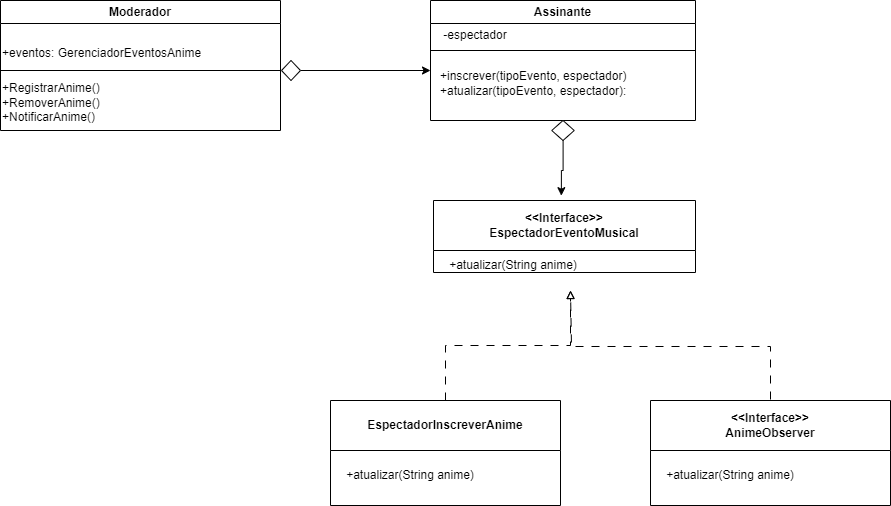

The diagram above was exported from draw.io. Its source (the exported page's mxGraphModel, read from the mxfile embedded in the PNG):
<mxGraphModel dx="371" dy="392" grid="0" gridSize="10" guides="1" tooltips="1" connect="1" arrows="1" fold="1" page="0" pageScale="1" pageWidth="827" pageHeight="1169" math="0" shadow="0">
  <root>
    <mxCell id="0" />
    <mxCell id="1" parent="0" />
    <mxCell id="P1H1AkAeuKNHXxYXO8IS-4" value="  Assinante " style="swimlane;whiteSpace=wrap;html=1;" parent="1" vertex="1">
      <mxGeometry x="440" y="80" width="265" height="120" as="geometry" />
    </mxCell>
    <mxCell id="P1H1AkAeuKNHXxYXO8IS-8" value="" style="endArrow=none;html=1;rounded=0;" parent="P1H1AkAeuKNHXxYXO8IS-4" edge="1">
      <mxGeometry width="50" height="50" relative="1" as="geometry">
        <mxPoint y="50" as="sourcePoint" />
        <mxPoint x="265" y="50" as="targetPoint" />
      </mxGeometry>
    </mxCell>
    <mxCell id="P1H1AkAeuKNHXxYXO8IS-6" value="-espectador" style="text;html=1;strokeColor=none;fillColor=none;align=center;verticalAlign=middle;whiteSpace=wrap;rounded=0;" parent="P1H1AkAeuKNHXxYXO8IS-4" vertex="1">
      <mxGeometry x="-10" y="20" width="110" height="30" as="geometry" />
    </mxCell>
    <mxCell id="P1H1AkAeuKNHXxYXO8IS-9" value="+inscrever(tipoEvento, espectador)&lt;br&gt;+atualizar(tipoEvento, espectador):" style="text;html=1;strokeColor=none;fillColor=none;align=left;verticalAlign=middle;whiteSpace=wrap;rounded=0;" parent="P1H1AkAeuKNHXxYXO8IS-4" vertex="1">
      <mxGeometry x="8" y="53" width="260" height="60" as="geometry" />
    </mxCell>
    <mxCell id="P1H1AkAeuKNHXxYXO8IS-5" value="&amp;lt;&amp;lt;Interface&amp;gt;&amp;gt;&lt;br style=&quot;border-color: var(--border-color);&quot;&gt;EspectadorEventoMusical" style="swimlane;whiteSpace=wrap;html=1;startSize=50;" parent="1" vertex="1">
      <mxGeometry x="443" y="280" width="262" height="72" as="geometry" />
    </mxCell>
    <mxCell id="P1H1AkAeuKNHXxYXO8IS-7" value="+atualizar(String anime)" style="text;html=1;strokeColor=none;fillColor=none;align=center;verticalAlign=middle;whiteSpace=wrap;rounded=0;" parent="P1H1AkAeuKNHXxYXO8IS-5" vertex="1">
      <mxGeometry x="-60" y="60" width="280" height="10" as="geometry" />
    </mxCell>
    <mxCell id="P1H1AkAeuKNHXxYXO8IS-10" value="Moderador" style="swimlane;whiteSpace=wrap;html=1;" parent="1" vertex="1">
      <mxGeometry x="10" y="80" width="280" height="130" as="geometry" />
    </mxCell>
    <mxCell id="5WRe4a1z3lK2y6xlXLsw-2" value="&lt;br&gt;+eventos: GerenciadorEventosAnime" style="text;html=1;strokeColor=none;fillColor=none;align=left;verticalAlign=middle;whiteSpace=wrap;rounded=0;" parent="P1H1AkAeuKNHXxYXO8IS-10" vertex="1">
      <mxGeometry y="30" width="230" height="30" as="geometry" />
    </mxCell>
    <mxCell id="-trYNnYluxSN5XjCOqmj-8" value="&lt;br&gt;&lt;div style=&quot;border-color: var(--border-color);&quot;&gt;+RegistrarAnime()&lt;/div&gt;+RemoverAnime()&lt;br style=&quot;border-color: var(--border-color);&quot;&gt;+NotificarAnime()" style="text;html=1;strokeColor=none;fillColor=none;align=left;verticalAlign=middle;whiteSpace=wrap;rounded=0;" parent="P1H1AkAeuKNHXxYXO8IS-10" vertex="1">
      <mxGeometry y="50" width="320" height="90" as="geometry" />
    </mxCell>
    <mxCell id="-trYNnYluxSN5XjCOqmj-7" value="" style="endArrow=none;html=1;rounded=0;" parent="P1H1AkAeuKNHXxYXO8IS-10" edge="1">
      <mxGeometry width="50" height="50" relative="1" as="geometry">
        <mxPoint y="70" as="sourcePoint" />
        <mxPoint x="280" y="70" as="targetPoint" />
      </mxGeometry>
    </mxCell>
    <mxCell id="Gdejl3BOyc9bzUTvnrx5-12" style="edgeStyle=orthogonalEdgeStyle;rounded=0;orthogonalLoop=1;jettySize=auto;html=1;" parent="P1H1AkAeuKNHXxYXO8IS-10" source="Gdejl3BOyc9bzUTvnrx5-11" edge="1">
      <mxGeometry relative="1" as="geometry">
        <mxPoint x="430" y="70" as="targetPoint" />
      </mxGeometry>
    </mxCell>
    <mxCell id="Gdejl3BOyc9bzUTvnrx5-11" value="" style="rhombus;whiteSpace=wrap;html=1;" parent="P1H1AkAeuKNHXxYXO8IS-10" vertex="1">
      <mxGeometry x="281" y="60" width="19" height="20" as="geometry" />
    </mxCell>
    <mxCell id="Gdejl3BOyc9bzUTvnrx5-7" style="edgeStyle=orthogonalEdgeStyle;rounded=0;orthogonalLoop=1;jettySize=auto;html=1;dashed=1;dashPattern=8 8;endArrow=block;endFill=0;" parent="1" edge="1">
      <mxGeometry relative="1" as="geometry">
        <mxPoint x="580" y="370" as="targetPoint" />
        <mxPoint x="780" y="479" as="sourcePoint" />
        <Array as="points">
          <mxPoint x="780" y="426" />
          <mxPoint x="581" y="426" />
        </Array>
      </mxGeometry>
    </mxCell>
    <mxCell id="Gdejl3BOyc9bzUTvnrx5-1" value="&amp;lt;&amp;lt;Interface&amp;gt;&amp;gt;&lt;br style=&quot;border-color: var(--border-color);&quot;&gt;AnimeObserver" style="swimlane;whiteSpace=wrap;html=1;startSize=50;" parent="1" vertex="1">
      <mxGeometry x="660" y="480" width="240" height="105" as="geometry" />
    </mxCell>
    <mxCell id="Gdejl3BOyc9bzUTvnrx5-2" value="+atualizar(String anime)" style="text;html=1;strokeColor=none;fillColor=none;align=center;verticalAlign=middle;whiteSpace=wrap;rounded=0;" parent="Gdejl3BOyc9bzUTvnrx5-1" vertex="1">
      <mxGeometry x="-60" y="70" width="280" height="10" as="geometry" />
    </mxCell>
    <mxCell id="Gdejl3BOyc9bzUTvnrx5-6" style="edgeStyle=orthogonalEdgeStyle;rounded=0;orthogonalLoop=1;jettySize=auto;html=1;exitX=0.5;exitY=0;exitDx=0;exitDy=0;dashed=1;dashPattern=8 8;endArrow=block;endFill=0;" parent="1" source="Gdejl3BOyc9bzUTvnrx5-3" edge="1">
      <mxGeometry relative="1" as="geometry">
        <mxPoint x="580" y="370" as="targetPoint" />
      </mxGeometry>
    </mxCell>
    <mxCell id="Gdejl3BOyc9bzUTvnrx5-3" value="EspectadorInscreverAnime" style="swimlane;whiteSpace=wrap;html=1;startSize=50;" parent="1" vertex="1">
      <mxGeometry x="340" y="480" width="230" height="105" as="geometry" />
    </mxCell>
    <mxCell id="Gdejl3BOyc9bzUTvnrx5-4" value="+atualizar(String anime)" style="text;html=1;strokeColor=none;fillColor=none;align=center;verticalAlign=middle;whiteSpace=wrap;rounded=0;" parent="Gdejl3BOyc9bzUTvnrx5-3" vertex="1">
      <mxGeometry x="-60" y="70" width="280" height="10" as="geometry" />
    </mxCell>
    <mxCell id="Gdejl3BOyc9bzUTvnrx5-10" style="edgeStyle=orthogonalEdgeStyle;rounded=0;orthogonalLoop=1;jettySize=auto;html=1;entryX=0.488;entryY=-0.067;entryDx=0;entryDy=0;entryPerimeter=0;" parent="1" source="Gdejl3BOyc9bzUTvnrx5-9" target="P1H1AkAeuKNHXxYXO8IS-5" edge="1">
      <mxGeometry relative="1" as="geometry" />
    </mxCell>
    <mxCell id="Gdejl3BOyc9bzUTvnrx5-9" value="" style="rhombus;whiteSpace=wrap;html=1;" parent="1" vertex="1">
      <mxGeometry x="561.25" y="200" width="22.5" height="20" as="geometry" />
    </mxCell>
  </root>
</mxGraphModel>